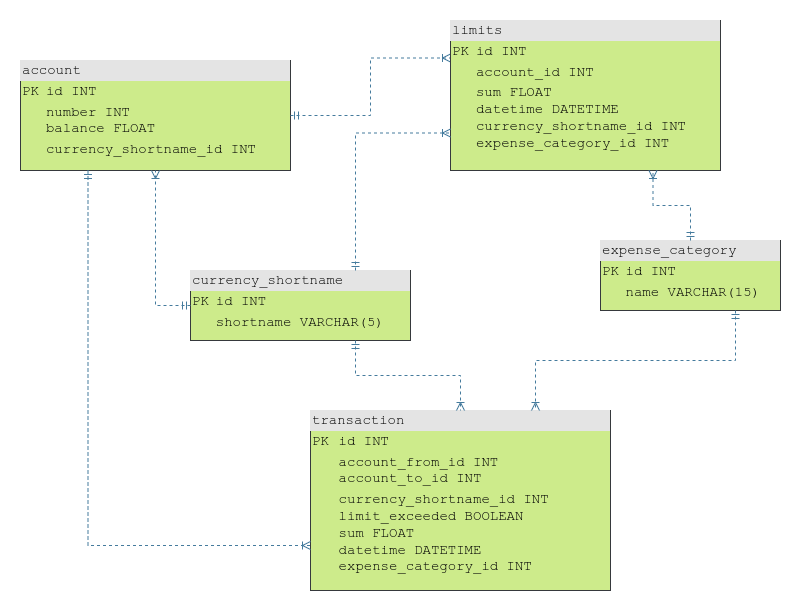

The diagram above was exported from draw.io. Its source (the exported page's mxGraphModel, read from the mxfile embedded in the PNG):
<mxGraphModel dx="2004" dy="1131" grid="1" gridSize="10" guides="1" tooltips="1" connect="1" arrows="1" fold="1" page="1" pageScale="1" pageWidth="1100" pageHeight="850" background="none" math="0" shadow="0">
  <root>
    <mxCell id="0" />
    <mxCell id="1" parent="0" />
    <mxCell id="2ed32ef02a7f4228-5" value="&lt;div style=&quot;box-sizing: border-box; width: 100%; background: rgb(228, 228, 228); padding: 2px; font-size: 14px;&quot;&gt;account&lt;/div&gt;&lt;table style=&quot;width: 100%; font-size: 14px;&quot; cellpadding=&quot;2&quot; cellspacing=&quot;0&quot;&gt;&lt;tbody style=&quot;font-size: 14px;&quot;&gt;&lt;tr style=&quot;font-size: 14px;&quot;&gt;&lt;td style=&quot;font-size: 14px;&quot;&gt;PK&lt;/td&gt;&lt;td style=&quot;font-size: 14px;&quot;&gt;id INT&lt;/td&gt;&lt;/tr&gt;&lt;tr style=&quot;font-size: 14px;&quot;&gt;&lt;td style=&quot;font-size: 14px;&quot;&gt;&lt;br style=&quot;font-size: 14px;&quot;&gt;&lt;/td&gt;&lt;td style=&quot;font-size: 14px;&quot;&gt;number INT&lt;br&gt;balance FLOAT&lt;br&gt;&lt;/td&gt;&lt;/tr&gt;&lt;tr style=&quot;font-size: 14px;&quot;&gt;&lt;td style=&quot;font-size: 14px;&quot;&gt;&lt;/td&gt;&lt;td style=&quot;font-size: 14px;&quot;&gt;currency_shortname_id INT&lt;/td&gt;&lt;/tr&gt;&lt;/tbody&gt;&lt;/table&gt;" style="verticalAlign=top;align=left;overflow=fill;html=1;rounded=0;shadow=0;comic=0;labelBackgroundColor=none;strokeWidth=1;fontFamily=Courier New;fontSize=14;container=0;labelBorderColor=none;fillColor=#cdeb8b;strokeColor=#36393d;" parent="1" vertex="1">
      <mxGeometry x="170" y="160" width="270" height="110" as="geometry" />
    </mxCell>
    <mxCell id="2ed32ef02a7f4228-6" value="&lt;div style=&quot;box-sizing: border-box; width: 100%; background: rgb(228, 228, 228); padding: 2px; font-size: 14px;&quot;&gt;currency_shortname&lt;/div&gt;&lt;table style=&quot;width: 100%; font-size: 14px;&quot; cellpadding=&quot;2&quot; cellspacing=&quot;0&quot;&gt;&lt;tbody style=&quot;font-size: 14px;&quot;&gt;&lt;tr style=&quot;font-size: 14px;&quot;&gt;&lt;td style=&quot;font-size: 14px;&quot;&gt;PK&lt;/td&gt;&lt;td style=&quot;font-size: 14px;&quot;&gt;id INT&lt;/td&gt;&lt;/tr&gt;&lt;tr style=&quot;font-size: 14px;&quot;&gt;&lt;td style=&quot;font-size: 14px;&quot;&gt;&lt;br style=&quot;font-size: 14px;&quot;&gt;&lt;/td&gt;&lt;td style=&quot;font-size: 14px;&quot;&gt;shortname VARCHAR(5)&lt;/td&gt;&lt;/tr&gt;&lt;tr style=&quot;font-size: 14px;&quot;&gt;&lt;td style=&quot;font-size: 14px;&quot;&gt;&lt;/td&gt;&lt;td style=&quot;font-size: 14px;&quot;&gt;&lt;br style=&quot;font-size: 14px;&quot;&gt;&lt;/td&gt;&lt;/tr&gt;&lt;tr style=&quot;font-size: 14px;&quot;&gt;&lt;td style=&quot;font-size: 14px;&quot;&gt;&lt;br style=&quot;font-size: 14px;&quot;&gt;&lt;/td&gt;&lt;td style=&quot;font-size: 14px;&quot;&gt;&lt;br style=&quot;font-size: 14px;&quot;&gt;&lt;/td&gt;&lt;/tr&gt;&lt;tr style=&quot;font-size: 14px;&quot;&gt;&lt;td style=&quot;font-size: 14px;&quot;&gt;&lt;br style=&quot;font-size: 14px;&quot;&gt;&lt;/td&gt;&lt;td style=&quot;font-size: 14px;&quot;&gt;&lt;br style=&quot;font-size: 14px;&quot;&gt;&lt;/td&gt;&lt;/tr&gt;&lt;tr style=&quot;font-size: 14px;&quot;&gt;&lt;td style=&quot;font-size: 14px;&quot;&gt;&lt;br style=&quot;font-size: 14px;&quot;&gt;&lt;/td&gt;&lt;td style=&quot;font-size: 14px;&quot;&gt;&lt;br style=&quot;font-size: 14px;&quot;&gt;&lt;/td&gt;&lt;/tr&gt;&lt;tr style=&quot;font-size: 14px;&quot;&gt;&lt;td style=&quot;font-size: 14px;&quot;&gt;&lt;br style=&quot;font-size: 14px;&quot;&gt;&lt;/td&gt;&lt;td style=&quot;font-size: 14px;&quot;&gt;&lt;br style=&quot;font-size: 14px;&quot;&gt;&lt;/td&gt;&lt;/tr&gt;&lt;tr style=&quot;font-size: 14px;&quot;&gt;&lt;td style=&quot;font-size: 14px;&quot;&gt;&lt;br style=&quot;font-size: 14px;&quot;&gt;&lt;/td&gt;&lt;td style=&quot;font-size: 14px;&quot;&gt;&lt;br style=&quot;font-size: 14px;&quot;&gt;&lt;/td&gt;&lt;/tr&gt;&lt;tr style=&quot;font-size: 14px;&quot;&gt;&lt;td style=&quot;font-size: 14px;&quot;&gt;&lt;br style=&quot;font-size: 14px;&quot;&gt;&lt;/td&gt;&lt;td style=&quot;font-size: 14px;&quot;&gt;&lt;br style=&quot;font-size: 14px;&quot;&gt;&lt;/td&gt;&lt;/tr&gt;&lt;tr style=&quot;font-size: 14px;&quot;&gt;&lt;td style=&quot;font-size: 14px;&quot;&gt;&lt;br style=&quot;font-size: 14px;&quot;&gt;&lt;/td&gt;&lt;td style=&quot;font-size: 14px;&quot;&gt;&lt;br style=&quot;font-size: 14px;&quot;&gt;&lt;/td&gt;&lt;/tr&gt;&lt;/tbody&gt;&lt;/table&gt;" style="verticalAlign=top;align=left;overflow=fill;html=1;rounded=0;shadow=0;comic=0;labelBackgroundColor=none;strokeWidth=1;fontFamily=Courier New;fontSize=14;fillColor=#cdeb8b;strokeColor=#36393d;" parent="1" vertex="1">
      <mxGeometry x="340" y="370" width="220" height="70" as="geometry" />
    </mxCell>
    <mxCell id="2ed32ef02a7f4228-11" value="&lt;div style=&quot;box-sizing: border-box; width: 100%; background: rgb(228, 228, 228); padding: 2px; font-size: 14px;&quot;&gt;transaction&lt;/div&gt;&lt;table style=&quot;width: 100%; font-size: 14px;&quot; cellpadding=&quot;2&quot; cellspacing=&quot;0&quot;&gt;&lt;tbody style=&quot;font-size: 14px;&quot;&gt;&lt;tr style=&quot;font-size: 14px;&quot;&gt;&lt;td style=&quot;font-size: 14px;&quot;&gt;PK&lt;/td&gt;&lt;td style=&quot;font-size: 14px;&quot;&gt;id INT&lt;br&gt;&lt;/td&gt;&lt;/tr&gt;&lt;tr style=&quot;font-size: 14px;&quot;&gt;&lt;td style=&quot;font-size: 14px;&quot;&gt;&lt;br style=&quot;font-size: 14px;&quot;&gt;&lt;/td&gt;&lt;td style=&quot;font-size: 14px;&quot;&gt;account_from_id INT&lt;br&gt;account_to_id INT&lt;/td&gt;&lt;/tr&gt;&lt;tr style=&quot;font-size: 14px;&quot;&gt;&lt;td style=&quot;font-size: 14px;&quot;&gt;&lt;/td&gt;&lt;td style=&quot;font-size: 14px;&quot;&gt;currency_shortname_id INT&lt;br&gt;limit_exceeded BOOLEAN&lt;br&gt;sum FLOAT&lt;br&gt;datetime DATETIME&lt;br&gt;expense_category_id INT&lt;br&gt;&lt;br&gt;&lt;/td&gt;&lt;/tr&gt;&lt;/tbody&gt;&lt;/table&gt;" style="verticalAlign=top;align=left;overflow=fill;html=1;rounded=0;shadow=0;comic=0;labelBackgroundColor=none;strokeWidth=1;fontFamily=Courier New;fontSize=14;fillColor=#cdeb8b;strokeColor=#36393d;" parent="1" vertex="1">
      <mxGeometry x="460" y="510" width="300" height="180" as="geometry" />
    </mxCell>
    <mxCell id="BNAvHao0n-t-d8Wj7eHh-6" style="edgeStyle=orthogonalEdgeStyle;html=1;dashed=1;labelBackgroundColor=none;startArrow=ERmandOne;endArrow=ERoneToMany;fontFamily=Courier New;fontSize=14;align=left;exitX=1;exitY=0.5;exitDx=0;exitDy=0;entryX=0;entryY=0.25;entryDx=0;entryDy=0;fontColor=default;rounded=0;strokeColor=#457B9D;" parent="1" source="2ed32ef02a7f4228-5" target="ykc6rJPwrbjYYK-kKN4v-1" edge="1">
      <mxGeometry relative="1" as="geometry">
        <mxPoint x="90" y="525" as="sourcePoint" />
        <mxPoint x="380" y="385" as="targetPoint" />
      </mxGeometry>
    </mxCell>
    <mxCell id="BNAvHao0n-t-d8Wj7eHh-14" value="&lt;div style=&quot;box-sizing: border-box; width: 100%; background: rgb(228, 228, 228); padding: 2px; font-size: 14px;&quot;&gt;expense_category&lt;/div&gt;&lt;table style=&quot;width: 100%; font-size: 14px;&quot; cellpadding=&quot;2&quot; cellspacing=&quot;0&quot;&gt;&lt;tbody style=&quot;font-size: 14px;&quot;&gt;&lt;tr style=&quot;font-size: 14px;&quot;&gt;&lt;td style=&quot;font-size: 14px;&quot;&gt;PK&lt;/td&gt;&lt;td style=&quot;font-size: 14px;&quot;&gt;id INT&lt;/td&gt;&lt;/tr&gt;&lt;tr style=&quot;font-size: 14px;&quot;&gt;&lt;td style=&quot;font-size: 14px;&quot;&gt;&lt;br style=&quot;font-size: 14px;&quot;&gt;&lt;/td&gt;&lt;td style=&quot;font-size: 14px;&quot;&gt;name VARCHAR(15)&lt;/td&gt;&lt;/tr&gt;&lt;tr style=&quot;font-size: 14px;&quot;&gt;&lt;td style=&quot;font-size: 14px;&quot;&gt;&amp;nbsp;&lt;/td&gt;&lt;td style=&quot;font-size: 14px;&quot;&gt;&lt;br&gt;&lt;/td&gt;&lt;/tr&gt;&lt;/tbody&gt;&lt;/table&gt;" style="verticalAlign=top;align=left;overflow=fill;html=1;rounded=0;shadow=0;comic=0;labelBackgroundColor=none;strokeWidth=1;fontFamily=Courier New;fontSize=14;fillColor=#cdeb8b;strokeColor=#36393d;" parent="1" vertex="1">
      <mxGeometry x="750" y="340" width="180" height="70" as="geometry" />
    </mxCell>
    <mxCell id="ykc6rJPwrbjYYK-kKN4v-1" value="&lt;div style=&quot;box-sizing: border-box; width: 100%; background: rgb(228, 228, 228); padding: 2px; font-size: 14px;&quot;&gt;limits&lt;/div&gt;&lt;table style=&quot;width: 100%; font-size: 14px;&quot; cellpadding=&quot;2&quot; cellspacing=&quot;0&quot;&gt;&lt;tbody style=&quot;font-size: 14px;&quot;&gt;&lt;tr style=&quot;font-size: 14px;&quot;&gt;&lt;td style=&quot;font-size: 14px;&quot;&gt;PK&lt;/td&gt;&lt;td style=&quot;font-size: 14px;&quot;&gt;id INT&lt;/td&gt;&lt;/tr&gt;&lt;tr style=&quot;font-size: 14px;&quot;&gt;&lt;td style=&quot;font-size: 14px;&quot;&gt;&lt;br style=&quot;font-size: 14px;&quot;&gt;&lt;/td&gt;&lt;td style=&quot;font-size: 14px;&quot;&gt;account_id INT&lt;/td&gt;&lt;/tr&gt;&lt;tr style=&quot;font-size: 14px;&quot;&gt;&lt;td style=&quot;font-size: 14px;&quot;&gt;&lt;/td&gt;&lt;td style=&quot;font-size: 14px;&quot;&gt;sum FLOAT&lt;br&gt;datetime DATETIME&lt;br&gt;currency_shortname_id INT&lt;br&gt;expense_category_id INT&lt;/td&gt;&lt;/tr&gt;&lt;/tbody&gt;&lt;/table&gt;" style="verticalAlign=top;align=left;overflow=fill;html=1;rounded=0;shadow=0;comic=0;labelBackgroundColor=none;strokeWidth=1;fontFamily=Courier New;fontSize=14;fillColor=#cdeb8b;strokeColor=#36393d;gradientColor=none;glass=0;" parent="1" vertex="1">
      <mxGeometry x="600" y="120" width="270" height="150" as="geometry" />
    </mxCell>
    <mxCell id="kNk66J6Oo74DhgEU-9iQ-1" style="edgeStyle=orthogonalEdgeStyle;html=1;dashed=1;labelBackgroundColor=none;startArrow=ERmandOne;endArrow=ERoneToMany;fontFamily=Courier New;fontSize=14;align=left;fontColor=default;rounded=0;strokeColor=#457B9D;exitX=0.25;exitY=1;exitDx=0;exitDy=0;entryX=0;entryY=0.75;entryDx=0;entryDy=0;" parent="1" source="2ed32ef02a7f4228-5" target="2ed32ef02a7f4228-11" edge="1">
      <mxGeometry relative="1" as="geometry">
        <mxPoint x="230" y="200" as="sourcePoint" />
        <mxPoint x="80" y="385" as="targetPoint" />
      </mxGeometry>
    </mxCell>
    <mxCell id="aWAEYiBexnh8vFiz805G-1" style="edgeStyle=orthogonalEdgeStyle;html=1;dashed=1;labelBackgroundColor=none;startArrow=ERmandOne;endArrow=ERoneToMany;fontFamily=Courier New;fontSize=14;align=left;exitX=0.75;exitY=0;exitDx=0;exitDy=0;entryX=0;entryY=0.75;entryDx=0;entryDy=0;fontColor=default;rounded=0;strokeColor=#457B9D;" parent="1" source="2ed32ef02a7f4228-6" target="ykc6rJPwrbjYYK-kKN4v-1" edge="1">
      <mxGeometry relative="1" as="geometry">
        <mxPoint x="1030" y="535" as="sourcePoint" />
        <mxPoint x="960" y="200" as="targetPoint" />
      </mxGeometry>
    </mxCell>
    <mxCell id="aWAEYiBexnh8vFiz805G-2" style="edgeStyle=orthogonalEdgeStyle;html=1;dashed=1;labelBackgroundColor=none;startArrow=ERmandOne;endArrow=ERoneToMany;fontFamily=Courier New;fontSize=14;align=left;exitX=0.75;exitY=1;exitDx=0;exitDy=0;fontColor=default;rounded=0;strokeColor=#457B9D;" parent="1" source="2ed32ef02a7f4228-6" target="2ed32ef02a7f4228-11" edge="1">
      <mxGeometry relative="1" as="geometry">
        <mxPoint x="880" y="440" as="sourcePoint" />
        <mxPoint x="970" y="380" as="targetPoint" />
      </mxGeometry>
    </mxCell>
    <mxCell id="aWAEYiBexnh8vFiz805G-3" style="edgeStyle=orthogonalEdgeStyle;html=1;dashed=1;labelBackgroundColor=none;startArrow=ERmandOne;endArrow=ERoneToMany;fontFamily=Courier New;fontSize=14;align=left;exitX=0.75;exitY=1;exitDx=0;exitDy=0;fontColor=default;rounded=0;strokeColor=#457B9D;entryX=0.75;entryY=0;entryDx=0;entryDy=0;" parent="1" source="BNAvHao0n-t-d8Wj7eHh-14" target="2ed32ef02a7f4228-11" edge="1">
      <mxGeometry relative="1" as="geometry">
        <mxPoint x="582.25" y="340" as="sourcePoint" />
        <mxPoint x="620" y="390" as="targetPoint" />
      </mxGeometry>
    </mxCell>
    <mxCell id="aWAEYiBexnh8vFiz805G-5" style="edgeStyle=orthogonalEdgeStyle;html=1;dashed=1;labelBackgroundColor=none;startArrow=ERmandOne;endArrow=ERoneToMany;fontFamily=Courier New;fontSize=14;align=left;exitX=0.5;exitY=0;exitDx=0;exitDy=0;entryX=0.75;entryY=1;entryDx=0;entryDy=0;fontColor=default;rounded=0;strokeColor=#457B9D;" parent="1" source="BNAvHao0n-t-d8Wj7eHh-14" target="ykc6rJPwrbjYYK-kKN4v-1" edge="1">
      <mxGeometry relative="1" as="geometry">
        <mxPoint x="600" y="474.72" as="sourcePoint" />
        <mxPoint x="700" y="294.72" as="targetPoint" />
      </mxGeometry>
    </mxCell>
    <mxCell id="Qq62rUAG0UQapx9w2gwf-1" style="edgeStyle=orthogonalEdgeStyle;html=1;dashed=1;labelBackgroundColor=none;startArrow=ERmandOne;endArrow=ERoneToMany;fontFamily=Courier New;fontSize=14;align=left;fontColor=default;rounded=0;strokeColor=#457B9D;exitX=0;exitY=0.5;exitDx=0;exitDy=0;" parent="1" source="2ed32ef02a7f4228-6" target="2ed32ef02a7f4228-5" edge="1">
      <mxGeometry relative="1" as="geometry">
        <mxPoint x="340" y="410" as="sourcePoint" />
        <mxPoint x="295" y="328.75" as="targetPoint" />
      </mxGeometry>
    </mxCell>
  </root>
</mxGraphModel>